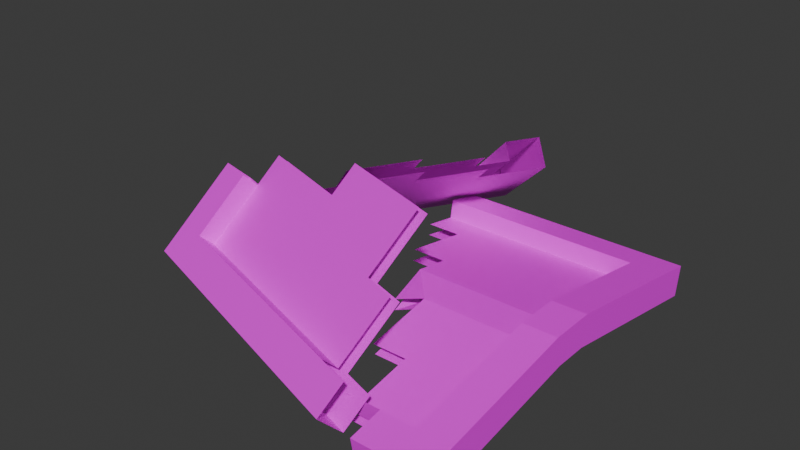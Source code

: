 # Source: Scrap.blend  (saved by Blender 4.1.24; exported with 4.5.12 LTS)
import bpy
from mathutils import Matrix  # noqa: F401  (used for matrix-valued properties, if any)

bpy.ops.wm.read_factory_settings(use_empty=True)
scene = bpy.context.scene
scene.name = 'Scene'

# ---- collections
col_collection = bpy.data.collections.new('Collection'); scene.collection.children.link(col_collection)

# ---- images (referenced by path relative to the original .blend; pixels are not part of the script)
import os
ASSET_DIR = os.environ.get("B2B_ASSET_DIR", "")  # directory of the original .blend (textures are referenced by path, not embedded)
HERE = os.path.dirname(os.path.abspath(__file__))  # packed textures are extracted next to this script under _unpacked/

def load_image(name, relpath, width, height, colorspace="sRGB"):
    """Load a texture the original file referenced (path relative to the .blend, or extracted next to this script)."""
    p = next((c for c in (os.path.join(HERE, relpath), os.path.join(ASSET_DIR, relpath)) if relpath and os.path.exists(c)), "")
    if p:
        img = bpy.data.images.load(p, check_existing=True)
        img.name = name
    else:  # same state as the original file: an image datablock whose file is absent (Cycles renders it pink)
        img = bpy.data.images.new(name, width, height)
        img.source = "FILE"
        img.filepath = "//" + (relpath or name)
    img.colorspace_settings.name = colorspace
    return img
img_scrap = load_image('Scrap', 'Scrap.png', 1024, 1024, 'sRGB')

# ---- materials (node trees are filled in below, after node groups)
mat_material = bpy.data.materials.new('Material')
mat_material.alpha_threshold = 0.0
mat_material.use_transparent_shadow = False
mat_material.roughness = 0.5
mat_material.line_color = (0.0, 0.0, 0.0, 1.0)

# ---- material node trees
mat_material.use_nodes = True; mat_material.node_tree.nodes.clear()
_N = mat_material.node_tree.nodes; _L = mat_material.node_tree.links
n0 = _N.new('ShaderNodeOutputMaterial'); n0.name = 'Material Output'; n0.location = (300, 300)
n1 = _N.new('ShaderNodeBsdfPrincipled'); n1.name = 'Principled BSDF'; n1.location = (10, 300)
n1.inputs[3].default_value = 1.45
n2 = _N.new('ShaderNodeTexImage'); n2.name = '画像テクスチャ'; n2.location = (-280, 280)
n2.image = img_scrap
_L.new(n1.outputs[0], n0.inputs[0])
_L.new(n2.outputs[0], n1.inputs[0])
n0.is_active_output = True

# ---- world
world_world = bpy.data.worlds.new('World'); scene.world = world_world
world_world.use_nodes = True; world_world.node_tree.nodes.clear()
_N = world_world.node_tree.nodes; _L = world_world.node_tree.links
n0 = _N.new('ShaderNodeOutputWorld'); n0.name = 'World Output'; n0.location = (300, 300)
n1 = _N.new('ShaderNodeBackground'); n1.name = 'Background'; n1.location = (10, 300)
n1.inputs[0].default_value = (0.05088, 0.05088, 0.05088, 1.0)
_L.new(n1.outputs[0], n0.inputs[0])
n0.is_active_output = True
world_world.color = (0.05088, 0.05088, 0.05088)
world_world.use_sun_shadow = False
world_world.sun_shadow_jitter_overblur = 0.0

# ---- meshes
me_cube = bpy.data.meshes.new('Cube')
me_cube.from_pydata([(-0.2413, 1.294, -0.08894), (-0.3224, 1.344, 0.03987), (0.1483, 0.9973, 0.4724), (0.03062, 1.084, 0.3643), (-0.08705, 1.171, 0.2561), (-0.2047, 1.257, 0.148), (-0.1236, 1.207, 0.0192), (-0.005918, 1.12, 0.1273), (0.1117, 1.033, 0.2355), (0.2294, 0.9467, 0.3436), (-0.4261, 1.195, 0.03309), (-0.5298, 1.046, 0.02631), (-0.6335, 0.8966, 0.01953), (-0.7372, 0.7474, 0.01274), (-0.8409, 0.5982, 0.005961), (-0.9446, 0.449, -0.0008216), (-1.048, 0.2998, -0.007604), (-1.152, 0.1506, -0.01439), (-1.071, 0.1001, -0.1432), (-0.9672, 0.2493, -0.1364), (-0.8635, 0.3984, -0.1296), (-0.7598, 0.5476, -0.1228), (-0.6561, 0.6968, -0.1161), (-0.5524, 0.846, -0.1093), (-0.4487, 0.9952, -0.1025), (-0.345, 1.144, -0.09572), (-0.3084, 1.108, 0.1412), (-0.4121, 0.959, 0.1344), (-0.5158, 0.8098, 0.1277), (-0.6195, 0.6607, 0.1209), (-0.7232, 0.5115, 0.1141), (-0.8269, 0.3623, 0.1073), (-0.9306, 0.2131, 0.1005), (-1.034, 0.0639, 0.09375), (-0.1908, 1.022, 0.2494), (-0.07309, 0.9348, 0.3575), (0.04458, 0.8481, 0.4656), (0.04994, 0.1766, 0.5328), (-0.05377, 0.02739, 0.526), (-0.1575, -0.1218, 0.5192), (0.1397, 0.5617, 0.4382), (0.03597, 0.4125, 0.4314), (-0.06773, 0.2633, 0.4246), (-0.1714, 0.1141, 0.4178), (-0.2751, -0.0351, 0.4111), (0.1257, 0.7976, 0.3368), (0.02201, 0.6484, 0.3301), (-0.08169, 0.4992, 0.3233), (-0.1854, 0.35, 0.3165), (-0.2891, 0.2008, 0.3097), (-0.3928, 0.05161, 0.3029), (-0.4965, -0.09758, 0.2961), (0.008046, 0.8843, 0.2287), (-0.09566, 0.7351, 0.2219), (-0.1994, 0.5859, 0.2151), (-0.3031, 0.4367, 0.2083), (-0.4068, 0.2875, 0.2016), (-0.5105, 0.1383, 0.1948), (-0.6142, -0.01087, 0.188), (-0.1096, 0.971, 0.1206), (-0.2133, 0.8218, 0.1138), (-0.317, 0.6726, 0.107), (-0.4207, 0.5234, 0.1002), (-0.5244, 0.3742, 0.09343), (-0.6281, 0.225, 0.08665), (-0.7318, 0.07584, 0.07986), (-0.2273, 1.058, 0.01242), (-0.331, 0.9085, 0.005636), (-0.4347, 0.7593, -0.001146), (-0.5384, 0.6101, -0.007928), (-0.6421, 0.4609, -0.01471), (-0.7458, 0.3117, -0.02149), (-0.8495, 0.1625, -0.02828), (-0.9532, 0.01336, -0.03506), (-0.2578, 1.077, 0.06092), (-0.3615, 0.9275, 0.05414), (-0.4652, 0.7783, 0.04736), (-0.569, 0.6291, 0.04058), (-0.6727, 0.48, 0.0338), (-0.7764, 0.3308, 0.02701), (-0.8801, 0.1816, 0.02023), (-0.9838, 0.03239, 0.01345), (-0.1402, 0.99, 0.1691), (-0.2439, 0.8408, 0.1623), (-0.3476, 0.6916, 0.1555), (-0.4513, 0.5424, 0.1487), (-0.555, 0.3933, 0.1419), (-0.6587, 0.2441, 0.1352), (-0.7624, 0.09487, 0.1284), (-0.02251, 0.9033, 0.2772), (-0.1262, 0.7541, 0.2704), (-0.2299, 0.6049, 0.2636), (-0.3336, 0.4557, 0.2569), (-0.4373, 0.3065, 0.2501), (-0.541, 0.1574, 0.2433), (-0.6447, 0.008165, 0.2365), (0.09516, 0.8166, 0.3853), (-0.008543, 0.6674, 0.3786), (-0.1122, 0.5182, 0.3718), (-0.2159, 0.369, 0.365), (-0.3197, 0.2198, 0.3582), (-0.4234, 0.07065, 0.3514), (-0.5271, -0.07854, 0.3446), (0.1091, 0.5807, 0.4867), (0.005421, 0.4315, 0.4799), (-0.09828, 0.2823, 0.4731), (-0.202, 0.1331, 0.4663), (-0.3057, -0.01606, 0.4596), (0.01938, 0.1956, 0.5813), (-0.08432, 0.04642, 0.5745), (-0.188, -0.1028, 0.5677), (1.0, 0.9851, -0.1471), (1.0, 1.011, 0.01118), (1.0, -0.9807, -0.1703), (1.0, -1.01, -0.01258), (0.8182, 1.011, 0.01118), (0.6364, 1.011, 0.01118), (0.4545, 1.011, 0.01118), (0.2727, 1.011, 0.01118), (0.09091, 1.011, 0.01118), (-0.09091, 1.011, 0.01118), (-0.2727, 1.011, 0.01118), (0.8182, -0.9807, -0.1703), (0.6364, -0.9807, -0.1703), (0.6364, -1.01, -0.01258), (0.8182, -1.01, -0.01258), (-0.2727, 0.9851, -0.1471), (-0.09091, 0.9851, -0.1471), (0.09091, 0.9851, -0.1471), (0.2727, 0.9851, -0.1471), (0.4545, 0.9851, -0.1471), (0.6364, 0.9851, -0.1471), (0.8182, 0.9851, -0.1471), (1.0, 0.8057, -0.1176), (1.0, 0.6263, -0.08808), (1.0, 0.4469, -0.05857), (1.0, 0.2675, -0.02906), (1.0, 0.08805, 0.000452), (1.0, -0.08706, -0.003402), (1.0, -0.2658, -0.03677), (1.0, -0.4445, -0.07015), (1.0, -0.6232, -0.1035), (1.0, -0.802, -0.1369), (1.0, -0.8314, 0.02079), (1.0, -0.6527, 0.05416), (1.0, -0.474, 0.08753), (1.0, -0.2952, 0.1209), (1.0, -0.1165, 0.1543), (1.0, 0.1141, 0.1587), (1.0, 0.2935, 0.1292), (1.0, 0.4729, 0.09971), (1.0, 0.6523, 0.0702), (1.0, 0.8317, 0.04069), (-0.2727, 0.8317, 0.04069), (-0.09091, 0.8317, 0.04069), (0.09091, 0.8317, 0.04069), (0.2727, 0.8317, 0.04069), (0.4545, 0.8317, 0.04069), (0.4545, -0.8314, 0.02079), (0.6364, 0.8317, 0.04069), (0.6364, -0.8314, 0.02079), (0.8182, 0.8317, 0.04069), (0.8182, 0.6523, 0.0702), (0.8182, 0.4729, 0.09971), (0.8182, 0.2935, 0.1292), (0.8182, 0.1141, 0.1587), (0.8182, -0.1165, 0.1543), (0.8182, -0.2952, 0.1209), (0.8182, -0.474, 0.08753), (0.8182, -0.6527, 0.05416), (0.8182, -0.8314, 0.02079), (0.8182, 0.8057, -0.1176), (0.8182, 0.6263, -0.08808), (0.8182, 0.4469, -0.05857), (0.8182, 0.2675, -0.02906), (0.8182, 0.08805, 0.000452), (0.8182, -0.08706, -0.003402), (0.8182, -0.2658, -0.03677), (0.8182, -0.4445, -0.07015), (0.8182, -0.6232, -0.1035), (0.8182, -0.802, -0.1369), (0.6364, 0.8057, -0.1176), (0.6364, 0.6263, -0.08808), (0.6364, 0.4469, -0.05857), (0.6364, 0.2675, -0.02906), (0.6364, 0.08805, 0.000452), (0.6364, -0.08706, -0.003402), (0.6364, -0.2658, -0.03677), (0.6364, -0.4445, -0.07015), (0.6364, -0.6232, -0.1035), (0.6364, -0.802, -0.1369), (0.4545, 0.8057, -0.1176), (0.4545, 0.6263, -0.08808), (0.4545, 0.4469, -0.05857), (0.4545, 0.2675, -0.02906), (0.4545, 0.08805, 0.000452), (0.4545, -0.08706, -0.003402), (0.4545, -0.2658, -0.03677), (0.4545, -0.4445, -0.07015), (0.4545, -0.6232, -0.1035), (0.4545, -0.802, -0.1369), (0.2727, 0.8057, -0.1176), (0.2727, 0.6263, -0.08808), (0.2727, 0.4469, -0.05857), (0.2727, 0.2675, -0.02906), (0.2727, 0.08805, 0.000452), (0.2727, -0.08706, -0.003402), (0.2727, -0.2658, -0.03677), (0.2727, -0.4445, -0.07015), (0.09091, 0.8057, -0.1176), (0.09091, 0.6263, -0.08808), (0.09091, 0.4469, -0.05857), (0.09091, 0.2675, -0.02906), (0.09091, 0.08805, 0.000452), (0.09091, -0.09091, -0.0802), (-0.09091, 0.8057, -0.1176), (-0.09091, 0.6263, -0.08808), (-0.09091, 0.4469, -0.05857), (-0.09091, 0.2675, -0.02906), (-0.2727, 0.8057, -0.1176), (-0.2727, 0.6263, -0.08808), (-0.2727, 0.8155, -0.05799), (-0.2727, 0.6361, -0.02848), (-0.09091, 0.8155, -0.05799), (-0.09091, 0.6361, -0.02848), (-0.09091, 0.4567, 0.001033), (-0.09091, 0.2773, 0.03054), (0.09091, 0.8155, -0.05799), (0.09091, 0.6361, -0.02848), (0.09091, 0.4567, 0.001033), (0.09091, 0.2773, 0.03054), (0.09091, 0.09786, 0.06005), (0.09091, -0.09091, -0.0198), (0.2727, 0.8155, -0.05799), (0.2727, 0.6361, -0.02848), (0.2727, 0.4567, 0.001033), (0.2727, 0.2773, 0.03054), (0.2727, 0.09786, 0.06005), (0.2727, -0.09814, 0.05597), (0.2727, -0.2769, 0.0226), (0.2727, -0.4556, -0.01077), (0.4545, 0.8155, -0.05799), (0.4545, 0.6361, -0.02848), (0.4545, 0.4567, 0.001033), (0.4545, 0.2773, 0.03054), (0.4545, 0.09786, 0.06005), (0.4545, -0.09814, 0.05597), (0.4545, -0.2769, 0.0226), (0.4545, -0.4556, -0.01077), (0.4545, -0.6343, -0.04414), (0.4545, -0.8131, -0.07751), (0.6364, 0.8155, -0.05799), (0.6364, 0.6361, -0.02848), (0.6364, 0.4567, 0.001033), (0.6364, 0.2773, 0.03054), (0.6364, 0.09786, 0.06005), (0.6364, -0.09814, 0.05597), (0.6364, -0.2769, 0.0226), (0.6364, -0.4556, -0.01077), (0.6364, -0.6343, -0.04414), (0.6364, -0.8131, -0.07751), (0.8182, 0.8155, -0.05799), (0.8182, 0.6361, -0.02848), (0.8182, 0.4567, 0.001033), (0.8182, 0.2773, 0.03054), (0.8182, 0.09786, 0.06005), (0.8182, -0.09814, 0.05597), (0.8182, -0.2769, 0.0226), (0.8182, -0.4556, -0.01077), (0.8182, -0.6343, -0.04414), (0.8182, -0.8131, -0.07751), (-1.014, -0.4191, -0.08677), (-1.052, -0.5287, 0.02416), (0.5365, -0.9416, -0.07707), (0.3642, -0.8835, -0.07815), (0.1919, -0.8255, -0.07923), (0.0196, -0.7674, -0.0803), (-0.1527, -0.7094, -0.08138), (-0.325, -0.6513, -0.08246), (-0.4973, -0.5933, -0.08354), (-0.6696, -0.5352, -0.08462), (-0.8419, -0.4772, -0.0857), (-0.8795, -0.5867, 0.02523), (-0.7072, -0.6448, 0.02631), (-0.5349, -0.7029, 0.02739), (-0.3626, -0.7609, 0.02847), (-0.1903, -0.819, 0.02955), (-0.01802, -0.877, 0.03063), (0.1543, -0.9351, 0.03171), (0.3266, -0.9931, 0.03278), (0.4989, -1.051, 0.03386), (-0.9336, -0.1705, 0.4181), (-0.973, -0.2899, 0.2868), (-1.012, -0.4093, 0.1555), (-0.9748, -0.2997, 0.04455), (-0.9354, -0.1803, 0.1759), (-0.896, -0.06088, 0.3072), (-0.7613, -0.2285, 0.4192), (-0.8007, -0.3479, 0.2879), (-0.8401, -0.4673, 0.1566), (-0.6678, -0.5254, 0.1576), (-0.4955, -0.5834, 0.1587), (-0.3232, -0.6415, 0.1598), (-0.1509, -0.6995, 0.1609), (0.02139, -0.7576, 0.162), (0.1937, -0.8157, 0.163), (0.366, -0.8737, 0.1641), (0.5383, -0.9318, 0.1652), (0.5759, -0.8222, 0.05425), (0.4824, -0.5253, 0.3158), (0.443, -0.6447, 0.1845), (0.4036, -0.7641, 0.05318), (0.389, -0.2284, 0.5774), (0.3495, -0.3478, 0.4461), (0.3101, -0.4673, 0.3147), (0.2707, -0.5867, 0.1834), (0.2313, -0.7061, 0.0521), (0.2167, -0.1704, 0.5763), (0.1772, -0.2898, 0.445), (0.1378, -0.4092, 0.3137), (0.09842, -0.5286, 0.1823), (0.05901, -0.648, 0.05102), (0.04436, -0.1123, 0.5752), (0.004944, -0.2317, 0.4439), (-0.03447, -0.3511, 0.3126), (-0.07388, -0.4706, 0.1813), (-0.1133, -0.59, 0.04994), (-0.1279, -0.05427, 0.5742), (-0.1674, -0.1737, 0.4428), (-0.2068, -0.2931, 0.3115), (-0.2462, -0.4125, 0.1802), (-0.2856, -0.5319, 0.04886), (-0.3397, -0.1156, 0.4418), (-0.3791, -0.235, 0.3104), (-0.4185, -0.3545, 0.1791), (-0.4579, -0.4739, 0.04778), (-0.5119, -0.05758, 0.4407), (-0.5514, -0.177, 0.3094), (-0.5908, -0.2964, 0.178), (-0.6302, -0.4158, 0.04671), (-0.6842, 0.0004749, 0.4396), (-0.7237, -0.1189, 0.3083), (-0.7631, -0.2383, 0.177), (-0.8025, -0.3578, 0.04563), (-0.6984, -0.04079, 0.4814), (-0.7378, -0.1602, 0.35), (-0.7772, -0.2796, 0.2187), (-0.8166, -0.399, 0.0874), (-0.5261, -0.09884, 0.4824), (-0.5655, -0.2183, 0.3511), (-0.6049, -0.3377, 0.2198), (-0.6443, -0.4571, 0.08848), (-0.3538, -0.1569, 0.4835), (-0.3932, -0.2763, 0.3522), (-0.4326, -0.3957, 0.2209), (-0.4721, -0.5151, 0.08956), (-0.1421, -0.09554, 0.6159), (-0.1815, -0.2149, 0.4846), (-0.2209, -0.3344, 0.3533), (-0.2603, -0.4538, 0.222), (-0.2998, -0.5732, 0.09064), (0.03019, -0.1536, 0.617), (-0.009221, -0.273, 0.4857), (-0.04863, -0.3924, 0.3544), (-0.08804, -0.5118, 0.223), (-0.1275, -0.6312, 0.09171), (0.2025, -0.2116, 0.6181), (0.1631, -0.3311, 0.4868), (0.1237, -0.4505, 0.3554), (0.08425, -0.5699, 0.2241), (0.04484, -0.6893, 0.09279), (0.3748, -0.2697, 0.6192), (0.3354, -0.3891, 0.4878), (0.296, -0.5085, 0.3565), (0.2566, -0.6279, 0.2252), (0.2171, -0.7473, 0.09387), (0.4683, -0.5666, 0.3576), (0.4288, -0.686, 0.2263), (0.3894, -0.8054, 0.09495)], [], [(10, 25, 0, 1), (1, 0, 6, 5), (5, 6, 7, 4), (4, 7, 8, 3), (3, 8, 9, 2), (7, 6, 66, 59), (59, 66, 67, 60), (60, 67, 68, 61), (61, 68, 69, 62), (62, 69, 70, 63), (63, 70, 71, 64), (64, 71, 72, 65), (8, 7, 59, 52), (52, 59, 60, 53), (53, 60, 61, 54), (54, 61, 62, 55), (55, 62, 63, 56), (56, 63, 64, 57), (57, 64, 65, 58), (9, 8, 52, 45), (45, 52, 53, 46), (46, 53, 54, 47), (47, 54, 55, 48), (48, 55, 56, 49), (49, 56, 57, 50), (50, 57, 58, 51), (40, 46, 47, 41), (41, 47, 48, 42), (42, 48, 49, 43), (43, 49, 50, 44), (37, 42, 43, 38), (38, 43, 44, 39), (34, 35, 89, 82), (33, 32, 80, 81), (32, 31, 79, 80), (3, 2, 36, 35), (31, 30, 78, 79), (26, 34, 82, 74), (30, 29, 77, 78), (29, 28, 76, 77), (4, 3, 35, 34), (28, 27, 75, 76), (27, 26, 74, 75), (5, 4, 34, 26), (35, 36, 96, 89), (1, 5, 26, 10), (10, 26, 27, 11), (11, 27, 28, 12), (12, 28, 29, 13), (13, 29, 30, 14), (14, 30, 31, 15), (15, 31, 32, 16), (16, 32, 33, 17), (17, 18, 19, 16), (16, 19, 20, 15), (15, 20, 21, 14), (14, 21, 22, 13), (13, 22, 23, 12), (12, 23, 24, 11), (11, 24, 25, 10), (6, 0, 25, 66), (66, 25, 24, 67), (67, 24, 23, 68), (68, 23, 22, 69), (69, 22, 21, 70), (70, 21, 20, 71), (71, 20, 19, 72), (72, 19, 18, 73), (105, 108, 109, 106), (106, 109, 110, 107), (97, 103, 104, 98), (98, 104, 105, 99), (99, 105, 106, 100), (100, 106, 107, 101), (89, 96, 97, 90), (90, 97, 98, 91), (91, 98, 99, 92), (92, 99, 100, 93), (93, 100, 101, 94), (94, 101, 102, 95), (82, 89, 90, 83), (83, 90, 91, 84), (84, 91, 92, 85), (85, 92, 93, 86), (86, 93, 94, 87), (87, 94, 95, 88), (74, 82, 83, 75), (75, 83, 84, 76), (76, 84, 85, 77), (77, 85, 86, 78), (78, 86, 87, 79), (79, 87, 88, 80), (170, 143, 114, 125), (143, 142, 113, 114), (115, 132, 111, 112), (121, 126, 127, 120), (120, 127, 128, 119), (119, 128, 129, 118), (118, 129, 130, 117), (117, 130, 131, 116), (116, 131, 132, 115), (160, 170, 125, 124), (114, 113, 122, 125), (125, 122, 123, 124), (142, 180, 122, 113), (180, 190, 123, 122), (127, 126, 219, 215), (215, 219, 220, 216), (128, 127, 215, 209), (209, 215, 216, 210), (210, 216, 217, 211), (211, 217, 218, 212), (129, 128, 209, 201), (201, 209, 210, 202), (202, 210, 211, 203), (203, 211, 212, 204), (204, 212, 213, 205), (205, 213, 214, 206), (130, 129, 201, 191), (191, 201, 202, 192), (192, 202, 203, 193), (193, 203, 204, 194), (194, 204, 205, 195), (195, 205, 206, 196), (196, 206, 207, 197), (197, 207, 208, 198), (131, 130, 191, 181), (181, 191, 192, 182), (182, 192, 193, 183), (183, 193, 194, 184), (184, 194, 195, 185), (185, 195, 196, 186), (186, 196, 197, 187), (187, 197, 198, 188), (188, 198, 199, 189), (189, 199, 200, 190), (132, 131, 181, 171), (171, 181, 182, 172), (172, 182, 183, 173), (173, 183, 184, 174), (174, 184, 185, 175), (175, 185, 186, 176), (176, 186, 187, 177), (177, 187, 188, 178), (178, 188, 189, 179), (179, 189, 190, 180), (111, 132, 171, 133), (133, 171, 172, 134), (134, 172, 173, 135), (135, 173, 174, 136), (136, 174, 175, 137), (137, 175, 176, 138), (138, 176, 177, 139), (139, 177, 178, 140), (140, 178, 179, 141), (141, 179, 180, 142), (116, 115, 161, 159), (117, 116, 159, 157), (118, 117, 157, 156), (119, 118, 156, 155), (120, 119, 155, 154), (121, 120, 154, 153), (155, 156, 233, 227), (159, 161, 261, 251), (169, 170, 270, 269), (154, 155, 227, 223), (168, 169, 269, 268), (167, 168, 268, 267), (166, 167, 267, 266), (157, 159, 251, 241), (153, 154, 223, 221), (165, 166, 266, 265), (170, 160, 260, 270), (164, 165, 265, 264), (163, 164, 264, 263), (156, 157, 241, 233), (162, 163, 263, 262), (160, 158, 250, 260), (161, 162, 262, 261), (112, 111, 133, 152), (152, 133, 134, 151), (151, 134, 135, 150), (150, 135, 136, 149), (149, 136, 137, 148), (148, 137, 138, 147), (147, 138, 139, 146), (146, 139, 140, 145), (145, 140, 141, 144), (144, 141, 142, 143), (115, 112, 152, 161), (161, 152, 151, 162), (162, 151, 150, 163), (163, 150, 149, 164), (164, 149, 148, 165), (165, 148, 147, 166), (166, 147, 146, 167), (167, 146, 145, 168), (168, 145, 144, 169), (169, 144, 143, 170), (251, 261, 262, 252), (252, 262, 263, 253), (253, 263, 264, 254), (254, 264, 265, 255), (255, 265, 266, 256), (256, 266, 267, 257), (257, 267, 268, 258), (258, 268, 269, 259), (259, 269, 270, 260), (241, 251, 252, 242), (242, 252, 253, 243), (243, 253, 254, 244), (244, 254, 255, 245), (245, 255, 256, 246), (246, 256, 257, 247), (247, 257, 258, 248), (248, 258, 259, 249), (249, 259, 260, 250), (233, 241, 242, 234), (234, 242, 243, 235), (235, 243, 244, 236), (236, 244, 245, 237), (237, 245, 246, 238), (238, 246, 247, 239), (239, 247, 248, 240), (227, 233, 234, 228), (228, 234, 235, 229), (229, 235, 236, 230), (230, 236, 237, 231), (231, 237, 238, 232), (223, 227, 228, 224), (224, 228, 229, 225), (225, 229, 230, 226), (221, 223, 224, 222), (343, 294, 271, 281), (282, 281, 271, 272), (293, 299, 282, 272), (299, 300, 283, 282), (300, 301, 284, 283), (301, 302, 285, 284), (302, 303, 286, 285), (303, 304, 287, 286), (304, 305, 288, 287), (305, 306, 289, 288), (306, 307, 290, 289), (290, 273, 274, 289), (289, 274, 275, 288), (288, 275, 276, 287), (287, 276, 277, 286), (286, 277, 278, 285), (285, 278, 279, 284), (284, 279, 280, 283), (283, 280, 281, 282), (308, 311, 274, 273), (311, 316, 275, 274), (316, 321, 276, 275), (321, 326, 277, 276), (326, 331, 278, 277), (331, 335, 279, 278), (335, 339, 280, 279), (339, 343, 281, 280), (336, 340, 341, 337), (337, 341, 342, 338), (338, 342, 343, 339), (332, 336, 337, 333), (333, 337, 338, 334), (334, 338, 339, 335), (328, 332, 333, 329), (329, 333, 334, 330), (330, 334, 335, 331), (322, 327, 328, 323), (323, 328, 329, 324), (324, 329, 330, 325), (325, 330, 331, 326), (317, 322, 323, 318), (318, 323, 324, 319), (319, 324, 325, 320), (320, 325, 326, 321), (312, 317, 318, 313), (313, 318, 319, 314), (314, 319, 320, 315), (315, 320, 321, 316), (309, 314, 315, 310), (310, 315, 316, 311), (298, 297, 345, 346), (306, 305, 375, 378), (302, 301, 355, 360), (305, 304, 370, 375), (301, 300, 351, 355), (304, 303, 365, 370), (300, 299, 347, 351), (303, 302, 360, 365), (299, 298, 346, 347), (291, 297, 298, 292), (292, 298, 299, 293), (272, 271, 294, 293), (293, 294, 295, 292), (292, 295, 296, 291), (341, 296, 295, 342), (342, 295, 294, 343), (373, 376, 377, 374), (374, 377, 378, 375), (366, 371, 372, 367), (367, 372, 373, 368), (368, 373, 374, 369), (369, 374, 375, 370), (361, 366, 367, 362), (362, 367, 368, 363), (363, 368, 369, 364), (364, 369, 370, 365), (356, 361, 362, 357), (357, 362, 363, 358), (358, 363, 364, 359), (359, 364, 365, 360), (352, 357, 358, 353), (353, 358, 359, 354), (354, 359, 360, 355), (348, 352, 353, 349), (349, 353, 354, 350), (350, 354, 355, 351), (344, 348, 349, 345), (345, 349, 350, 346), (346, 350, 351, 347)])
_uv = me_cube.uv_layers.new(name='UVMap')
_uv.uv.foreach_set('vector', [0.1355, 0.6205, 0.2394, 0.6205, 0.2394, 0.6299, 0.1355, 0.6299, 0.1355, 0.6299, 0.2394, 0.6299, 0.2394, 0.6394, 0.1355, 0.6394, 0.1355, 0.6394, 0.2394, 0.6394, 0.2394, 0.6488, 0.1355, 0.6488, 0.1355, 0.6488, 0.2394, 0.6488, 0.2394, 0.6582, 0.1355, 0.6582, 0.1355, 0.6582, 0.2394, 0.6582, 0.2394, 0.6677, 0.1355, 0.6677, 0.3244, 0.7338, 0.3338, 0.7338, 0.3338, 0.7432, 0.3244, 0.7432, 0.3244, 0.7432, 0.3338, 0.7432, 0.3338, 0.7527, 0.3244, 0.7527, 0.3244, 0.7527, 0.3338, 0.7527, 0.3338, 0.7621, 0.3244, 0.7621, 0.3244, 0.7621, 0.3338, 0.7621, 0.3338, 0.7715, 0.3244, 0.7715, 0.3244, 0.7715, 0.3338, 0.7715, 0.3338, 0.781, 0.3244, 0.781, 0.3244, 0.781, 0.3338, 0.781, 0.3338, 0.7904, 0.3244, 0.7904, 0.3244, 0.7904, 0.3338, 0.7904, 0.3338, 0.7999, 0.3244, 0.7999, 0.3149, 0.7338, 0.3244, 0.7338, 0.3244, 0.7432, 0.3149, 0.7432, 0.3149, 0.7432, 0.3244, 0.7432, 0.3244, 0.7527, 0.3149, 0.7527, 0.3149, 0.7527, 0.3244, 0.7527, 0.3244, 0.7621, 0.3149, 0.7621, 0.3149, 0.7621, 0.3244, 0.7621, 0.3244, 0.7715, 0.3149, 0.7715, 0.3149, 0.7715, 0.3244, 0.7715, 0.3244, 0.781, 0.3149, 0.781, 0.3149, 0.781, 0.3244, 0.781, 0.3244, 0.7904, 0.3149, 0.7904, 0.3149, 0.7904, 0.3244, 0.7904, 0.3244, 0.7999, 0.3149, 0.7999, 0.3055, 0.7338, 0.3149, 0.7338, 0.3149, 0.7432, 0.3055, 0.7432, 0.3055, 0.7432, 0.3149, 0.7432, 0.3149, 0.7527, 0.3055, 0.7527, 0.3055, 0.7527, 0.3149, 0.7527, 0.3149, 0.7621, 0.3055, 0.7621, 0.3055, 0.7621, 0.3149, 0.7621, 0.3149, 0.7715, 0.3055, 0.7715, 0.3055, 0.7715, 0.3149, 0.7715, 0.3149, 0.781, 0.3055, 0.781, 0.3055, 0.781, 0.3149, 0.781, 0.3149, 0.7904, 0.3055, 0.7904, 0.3055, 0.7904, 0.3149, 0.7904, 0.3149, 0.7999, 0.3055, 0.7999, 0.2961, 0.7527, 0.3055, 0.7527, 0.3055, 0.7621, 0.2961, 0.7621, 0.2961, 0.7621, 0.3055, 0.7621, 0.3055, 0.7715, 0.2961, 0.7715, 0.2961, 0.7715, 0.3055, 0.7715, 0.3055, 0.781, 0.2961, 0.781, 0.2961, 0.781, 0.3055, 0.781, 0.3055, 0.7904, 0.2961, 0.7904, 0.2866, 0.7715, 0.2961, 0.7715, 0.2961, 0.781, 0.2866, 0.781, 0.2866, 0.781, 0.2961, 0.781, 0.2961, 0.7904, 0.2866, 0.7904, 0.05057, 0.7432, 0.06001, 0.7432, 0.06001, 0.7432, 0.05057, 0.7432, 0.04113, 0.8093, 0.04113, 0.7999, 0.04113, 0.7999, 0.04113, 0.8093, 0.04113, 0.7999, 0.04113, 0.7904, 0.04113, 0.7904, 0.04113, 0.7999, 0.06001, 0.7338, 0.06945, 0.7338, 0.06945, 0.7432, 0.06001, 0.7432, 0.04113, 0.7904, 0.04113, 0.781, 0.04113, 0.781, 0.04113, 0.7904, 0.04113, 0.7432, 0.05057, 0.7432, 0.05057, 0.7432, 0.04113, 0.7432, 0.04113, 0.781, 0.04113, 0.7715, 0.04113, 0.7715, 0.04113, 0.781, 0.04113, 0.7715, 0.04113, 0.7621, 0.04113, 0.7621, 0.04113, 0.7715, 0.05057, 0.7338, 0.06001, 0.7338, 0.06001, 0.7432, 0.05057, 0.7432, 0.04113, 0.7621, 0.04113, 0.7527, 0.04113, 0.7527, 0.04113, 0.7621, 0.04113, 0.7527, 0.04113, 0.7432, 0.04113, 0.7432, 0.04113, 0.7527, 0.04113, 0.7338, 0.05057, 0.7338, 0.05057, 0.7432, 0.04113, 0.7432, 0.06001, 0.7432, 0.06945, 0.7432, 0.06945, 0.7432, 0.06001, 0.7432, 0.03169, 0.7338, 0.04113, 0.7338, 0.04113, 0.7432, 0.03169, 0.7432, 0.03169, 0.7432, 0.04113, 0.7432, 0.04113, 0.7527, 0.03169, 0.7527, 0.03169, 0.7527, 0.04113, 0.7527, 0.04113, 0.7621, 0.03169, 0.7621, 0.03169, 0.7621, 0.04113, 0.7621, 0.04113, 0.7715, 0.03169, 0.7715, 0.03169, 0.7715, 0.04113, 0.7715, 0.04113, 0.781, 0.03169, 0.781, 0.03169, 0.781, 0.04113, 0.781, 0.04113, 0.7904, 0.03169, 0.7904, 0.03169, 0.7904, 0.04113, 0.7904, 0.04113, 0.7999, 0.03169, 0.7999, 0.03169, 0.7999, 0.04113, 0.7999, 0.04113, 0.8093, 0.03169, 0.8093, 0.1355, 0.5544, 0.2394, 0.5544, 0.2394, 0.5638, 0.1355, 0.5638, 0.1355, 0.5638, 0.2394, 0.5638, 0.2394, 0.5733, 0.1355, 0.5733, 0.1355, 0.5733, 0.2394, 0.5733, 0.2394, 0.5827, 0.1355, 0.5827, 0.1355, 0.5827, 0.2394, 0.5827, 0.2394, 0.5921, 0.1355, 0.5921, 0.1355, 0.5921, 0.2394, 0.5921, 0.2394, 0.6016, 0.1355, 0.6016, 0.1355, 0.6016, 0.2394, 0.6016, 0.2394, 0.611, 0.1355, 0.611, 0.1355, 0.611, 0.2394, 0.611, 0.2394, 0.6205, 0.1355, 0.6205, 0.3338, 0.7338, 0.3433, 0.7338, 0.3433, 0.7432, 0.3338, 0.7432, 0.3338, 0.7432, 0.3433, 0.7432, 0.3433, 0.7527, 0.3338, 0.7527, 0.3338, 0.7527, 0.3433, 0.7527, 0.3433, 0.7621, 0.3338, 0.7621, 0.3338, 0.7621, 0.3433, 0.7621, 0.3433, 0.7715, 0.3338, 0.7715, 0.3338, 0.7715, 0.3433, 0.7715, 0.3433, 0.781, 0.3338, 0.781, 0.3338, 0.781, 0.3433, 0.781, 0.3433, 0.7904, 0.3338, 0.7904, 0.3338, 0.7904, 0.3433, 0.7904, 0.3433, 0.7999, 0.3338, 0.7999, 0.3338, 0.7999, 0.3433, 0.7999, 0.3433, 0.8093, 0.3338, 0.8093, 0.8681, 0.8594, 0.8776, 0.8594, 0.8776, 0.8689, 0.8681, 0.8689, 0.8681, 0.8689, 0.8776, 0.8689, 0.8776, 0.8783, 0.8681, 0.8783, 0.8587, 0.8405, 0.8681, 0.8405, 0.8681, 0.85, 0.8587, 0.85, 0.8587, 0.85, 0.8681, 0.85, 0.8681, 0.8594, 0.8587, 0.8594, 0.8587, 0.8594, 0.8681, 0.8594, 0.8681, 0.8689, 0.8587, 0.8689, 0.8587, 0.8689, 0.8681, 0.8689, 0.8681, 0.8783, 0.8587, 0.8783, 0.8492, 0.8311, 0.8587, 0.8311, 0.8587, 0.8405, 0.8492, 0.8405, 0.8492, 0.8405, 0.8587, 0.8405, 0.8587, 0.85, 0.8492, 0.85, 0.8492, 0.85, 0.8587, 0.85, 0.8587, 0.8594, 0.8492, 0.8594, 0.8492, 0.8594, 0.8587, 0.8594, 0.8587, 0.8689, 0.8492, 0.8689, 0.8492, 0.8689, 0.8587, 0.8689, 0.8587, 0.8783, 0.8492, 0.8783, 0.8492, 0.8783, 0.8587, 0.8783, 0.8587, 0.8878, 0.8492, 0.8878, 0.8398, 0.8311, 0.8492, 0.8311, 0.8492, 0.8405, 0.8398, 0.8405, 0.8398, 0.8405, 0.8492, 0.8405, 0.8492, 0.85, 0.8398, 0.85, 0.8398, 0.85, 0.8492, 0.85, 0.8492, 0.8594, 0.8398, 0.8594, 0.8398, 0.8594, 0.8492, 0.8594, 0.8492, 0.8689, 0.8398, 0.8689, 0.8398, 0.8689, 0.8492, 0.8689, 0.8492, 0.8783, 0.8398, 0.8783, 0.8398, 0.8783, 0.8492, 0.8783, 0.8492, 0.8878, 0.8398, 0.8878, 0.8304, 0.8311, 0.8398, 0.8311, 0.8398, 0.8405, 0.8304, 0.8405, 0.8304, 0.8405, 0.8398, 0.8405, 0.8398, 0.85, 0.8304, 0.85, 0.8304, 0.85, 0.8398, 0.85, 0.8398, 0.8594, 0.8304, 0.8594, 0.8304, 0.8594, 0.8398, 0.8594, 0.8398, 0.8689, 0.8304, 0.8689, 0.8304, 0.8689, 0.8398, 0.8689, 0.8398, 0.8783, 0.8304, 0.8783, 0.8304, 0.8783, 0.8398, 0.8783, 0.8398, 0.8878, 0.8304, 0.8878, 0.1261, 0.8282, 0.1355, 0.8282, 0.1355, 0.8376, 0.1261, 0.8376, 0.1355, 0.8282, 0.2394, 0.8282, 0.2394, 0.8376, 0.1355, 0.8376, 0.1355, 0.7243, 0.2394, 0.7243, 0.2394, 0.7338, 0.1355, 0.7338, 0.1355, 0.6677, 0.2394, 0.6677, 0.2394, 0.6771, 0.1355, 0.6771, 0.1355, 0.6771, 0.2394, 0.6771, 0.2394, 0.6866, 0.1355, 0.6866, 0.1355, 0.6866, 0.2394, 0.6866, 0.2394, 0.696, 0.1355, 0.696, 0.1355, 0.696, 0.2394, 0.696, 0.2394, 0.7054, 0.1355, 0.7054, 0.1355, 0.7054, 0.2394, 0.7054, 0.2394, 0.7149, 0.1355, 0.7149, 0.1355, 0.7149, 0.2394, 0.7149, 0.2394, 0.7243, 0.1355, 0.7243, 0.1167, 0.8282, 0.1261, 0.8282, 0.1261, 0.8376, 0.1167, 0.8376, 0.1355, 0.8376, 0.2394, 0.8376, 0.2394, 0.8471, 0.1355, 0.8471, 0.1355, 0.8471, 0.2394, 0.8471, 0.2394, 0.8565, 0.1355, 0.8565, 0.2394, 0.8282, 0.2489, 0.8282, 0.2489, 0.8376, 0.2394, 0.8376, 0.2489, 0.8282, 0.2583, 0.8282, 0.2583, 0.8376, 0.2489, 0.8376, 0.2961, 0.7338, 0.3055, 0.7338, 0.3055, 0.7432, 0.2961, 0.7432, 0.2961, 0.7432, 0.3055, 0.7432, 0.3055, 0.7527, 0.2961, 0.7527, 0.2866, 0.7338, 0.2961, 0.7338, 0.2961, 0.7432, 0.2866, 0.7432, 0.2866, 0.7432, 0.2961, 0.7432, 0.2961, 0.7527, 0.2866, 0.7527, 0.2866, 0.7527, 0.2961, 0.7527, 0.2961, 0.7621, 0.2866, 0.7621, 0.2866, 0.7621, 0.2961, 0.7621, 0.2961, 0.7715, 0.2866, 0.7715, 0.2772, 0.7338, 0.2866, 0.7338, 0.2866, 0.7432, 0.2772, 0.7432, 0.2772, 0.7432, 0.2866, 0.7432, 0.2866, 0.7527, 0.2772, 0.7527, 0.2772, 0.7527, 0.2866, 0.7527, 0.2866, 0.7621, 0.2772, 0.7621, 0.2772, 0.7621, 0.2866, 0.7621, 0.2866, 0.7715, 0.2772, 0.7715, 0.2772, 0.7715, 0.2866, 0.7715, 0.2866, 0.781, 0.2772, 0.781, 0.2772, 0.781, 0.2866, 0.781, 0.2866, 0.7904, 0.2772, 0.7904, 0.2677, 0.7338, 0.2772, 0.7338, 0.2772, 0.7432, 0.2677, 0.7432, 0.2677, 0.7432, 0.2772, 0.7432, 0.2772, 0.7527, 0.2677, 0.7527, 0.2677, 0.7527, 0.2772, 0.7527, 0.2772, 0.7621, 0.2677, 0.7621, 0.2677, 0.7621, 0.2772, 0.7621, 0.2772, 0.7715, 0.2677, 0.7715, 0.2677, 0.7715, 0.2772, 0.7715, 0.2772, 0.781, 0.2677, 0.781, 0.2677, 0.781, 0.2772, 0.781, 0.2772, 0.7904, 0.2677, 0.7904, 0.2677, 0.7904, 0.2772, 0.7904, 0.2772, 0.7999, 0.2677, 0.7999, 0.2677, 0.7999, 0.2772, 0.7999, 0.2772, 0.8093, 0.2677, 0.8093, 0.2583, 0.7338, 0.2677, 0.7338, 0.2677, 0.7432, 0.2583, 0.7432, 0.2583, 0.7432, 0.2677, 0.7432, 0.2677, 0.7527, 0.2583, 0.7527, 0.2583, 0.7527, 0.2677, 0.7527, 0.2677, 0.7621, 0.2583, 0.7621, 0.2583, 0.7621, 0.2677, 0.7621, 0.2677, 0.7715, 0.2583, 0.7715, 0.2583, 0.7715, 0.2677, 0.7715, 0.2677, 0.781, 0.2583, 0.781, 0.2583, 0.781, 0.2677, 0.781, 0.2677, 0.7904, 0.2583, 0.7904, 0.2583, 0.7904, 0.2677, 0.7904, 0.2677, 0.7999, 0.2583, 0.7999, 0.2583, 0.7999, 0.2677, 0.7999, 0.2677, 0.8093, 0.2583, 0.8093, 0.2583, 0.8093, 0.2677, 0.8093, 0.2677, 0.8188, 0.2583, 0.8188, 0.2583, 0.8188, 0.2677, 0.8188, 0.2677, 0.8282, 0.2583, 0.8282, 0.2489, 0.7338, 0.2583, 0.7338, 0.2583, 0.7432, 0.2489, 0.7432, 0.2489, 0.7432, 0.2583, 0.7432, 0.2583, 0.7527, 0.2489, 0.7527, 0.2489, 0.7527, 0.2583, 0.7527, 0.2583, 0.7621, 0.2489, 0.7621, 0.2489, 0.7621, 0.2583, 0.7621, 0.2583, 0.7715, 0.2489, 0.7715, 0.2489, 0.7715, 0.2583, 0.7715, 0.2583, 0.781, 0.2489, 0.781, 0.2489, 0.781, 0.2583, 0.781, 0.2583, 0.7904, 0.2489, 0.7904, 0.2489, 0.7904, 0.2583, 0.7904, 0.2583, 0.7999, 0.2489, 0.7999, 0.2489, 0.7999, 0.2583, 0.7999, 0.2583, 0.8093, 0.2489, 0.8093, 0.2489, 0.8093, 0.2583, 0.8093, 0.2583, 0.8188, 0.2489, 0.8188, 0.2489, 0.8188, 0.2583, 0.8188, 0.2583, 0.8282, 0.2489, 0.8282, 0.2394, 0.7338, 0.2489, 0.7338, 0.2489, 0.7432, 0.2394, 0.7432, 0.2394, 0.7432, 0.2489, 0.7432, 0.2489, 0.7527, 0.2394, 0.7527, 0.2394, 0.7527, 0.2489, 0.7527, 0.2489, 0.7621, 0.2394, 0.7621, 0.2394, 0.7621, 0.2489, 0.7621, 0.2489, 0.7715, 0.2394, 0.7715, 0.2394, 0.7715, 0.2489, 0.7715, 0.2489, 0.781, 0.2394, 0.781, 0.2394, 0.781, 0.2489, 0.781, 0.2489, 0.7904, 0.2394, 0.7904, 0.2394, 0.7904, 0.2489, 0.7904, 0.2489, 0.7999, 0.2394, 0.7999, 0.2394, 0.7999, 0.2489, 0.7999, 0.2489, 0.8093, 0.2394, 0.8093, 0.2394, 0.8093, 0.2489, 0.8093, 0.2489, 0.8188, 0.2394, 0.8188, 0.2394, 0.8188, 0.2489, 0.8188, 0.2489, 0.8282, 0.2394, 0.8282, 0.1167, 0.7338, 0.1261, 0.7338, 0.1261, 0.7432, 0.1167, 0.7432, 0.1072, 0.7338, 0.1167, 0.7338, 0.1167, 0.7432, 0.1072, 0.7432, 0.09778, 0.7338, 0.1072, 0.7338, 0.1072, 0.7432, 0.09778, 0.7432, 0.08834, 0.7338, 0.09778, 0.7338, 0.09778, 0.7432, 0.08834, 0.7432, 0.0789, 0.7338, 0.08834, 0.7338, 0.08834, 0.7432, 0.0789, 0.7432, 0.06945, 0.7338, 0.0789, 0.7338, 0.0789, 0.7432, 0.06945, 0.7432, 0.08834, 0.7432, 0.09778, 0.7432, 0.09778, 0.7432, 0.08834, 0.7432, 0.1167, 0.7432, 0.1261, 0.7432, 0.1261, 0.7432, 0.1167, 0.7432, 0.1261, 0.8188, 0.1261, 0.8282, 0.1261, 0.8282, 0.1261, 0.8188, 0.0789, 0.7432, 0.08834, 0.7432, 0.08834, 0.7432, 0.0789, 0.7432, 0.1261, 0.8093, 0.1261, 0.8188, 0.1261, 0.8188, 0.1261, 0.8093, 0.1261, 0.7999, 0.1261, 0.8093, 0.1261, 0.8093, 0.1261, 0.7999, 0.1261, 0.7904, 0.1261, 0.7999, 0.1261, 0.7999, 0.1261, 0.7904, 0.1072, 0.7432, 0.1167, 0.7432, 0.1167, 0.7432, 0.1072, 0.7432, 0.06945, 0.7432, 0.0789, 0.7432, 0.0789, 0.7432, 0.06945, 0.7432, 0.1261, 0.781, 0.1261, 0.7904, 0.1261, 0.7904, 0.1261, 0.781, 0.1261, 0.8282, 0.1167, 0.8282, 0.1167, 0.8282, 0.1261, 0.8282, 0.1261, 0.7715, 0.1261, 0.781, 0.1261, 0.781, 0.1261, 0.7715, 0.1261, 0.7621, 0.1261, 0.7715, 0.1261, 0.7715, 0.1261, 0.7621, 0.09778, 0.7432, 0.1072, 0.7432, 0.1072, 0.7432, 0.09778, 0.7432, 0.1261, 0.7527, 0.1261, 0.7621, 0.1261, 0.7621, 0.1261, 0.7527, 0.1167, 0.8282, 0.1072, 0.8282, 0.1072, 0.8282, 0.1167, 0.8282, 0.1261, 0.7432, 0.1261, 0.7527, 0.1261, 0.7527, 0.1261, 0.7432, 0.1355, 0.7338, 0.2394, 0.7338, 0.2394, 0.7432, 0.1355, 0.7432, 0.1355, 0.7432, 0.2394, 0.7432, 0.2394, 0.7527, 0.1355, 0.7527, 0.1355, 0.7527, 0.2394, 0.7527, 0.2394, 0.7621, 0.1355, 0.7621, 0.1355, 0.7621, 0.2394, 0.7621, 0.2394, 0.7715, 0.1355, 0.7715, 0.1355, 0.7715, 0.2394, 0.7715, 0.2394, 0.781, 0.1355, 0.781, 0.1355, 0.781, 0.2394, 0.781, 0.2394, 0.7904, 0.1355, 0.7904, 0.1355, 0.7904, 0.2394, 0.7904, 0.2394, 0.7999, 0.1355, 0.7999, 0.1355, 0.7999, 0.2394, 0.7999, 0.2394, 0.8093, 0.1355, 0.8093, 0.1355, 0.8093, 0.2394, 0.8093, 0.2394, 0.8188, 0.1355, 0.8188, 0.1355, 0.8188, 0.2394, 0.8188, 0.2394, 0.8282, 0.1355, 0.8282, 0.1261, 0.7338, 0.1355, 0.7338, 0.1355, 0.7432, 0.1261, 0.7432, 0.1261, 0.7432, 0.1355, 0.7432, 0.1355, 0.7527, 0.1261, 0.7527, 0.1261, 0.7527, 0.1355, 0.7527, 0.1355, 0.7621, 0.1261, 0.7621, 0.1261, 0.7621, 0.1355, 0.7621, 0.1355, 0.7715, 0.1261, 0.7715, 0.1261, 0.7715, 0.1355, 0.7715, 0.1355, 0.781, 0.1261, 0.781, 0.1261, 0.781, 0.1355, 0.781, 0.1355, 0.7904, 0.1261, 0.7904, 0.1261, 0.7904, 0.1355, 0.7904, 0.1355, 0.7999, 0.1261, 0.7999, 0.1261, 0.7999, 0.1355, 0.7999, 0.1355, 0.8093, 0.1261, 0.8093, 0.1261, 0.8093, 0.1355, 0.8093, 0.1355, 0.8188, 0.1261, 0.8188, 0.1261, 0.8188, 0.1355, 0.8188, 0.1355, 0.8282, 0.1261, 0.8282, 0.9059, 0.8311, 0.9153, 0.8311, 0.9153, 0.8405, 0.9059, 0.8405, 0.9059, 0.8405, 0.9153, 0.8405, 0.9153, 0.85, 0.9059, 0.85, 0.9059, 0.85, 0.9153, 0.85, 0.9153, 0.8594, 0.9059, 0.8594, 0.9059, 0.8594, 0.9153, 0.8594, 0.9153, 0.8689, 0.9059, 0.8689, 0.9059, 0.8689, 0.9153, 0.8689, 0.9153, 0.8783, 0.9059, 0.8783, 0.9059, 0.8783, 0.9153, 0.8783, 0.9153, 0.8878, 0.9059, 0.8878, 0.9059, 0.8878, 0.9153, 0.8878, 0.9153, 0.8972, 0.9059, 0.8972, 0.9059, 0.8972, 0.9153, 0.8972, 0.9153, 0.9066, 0.9059, 0.9066, 0.9059, 0.9066, 0.9153, 0.9066, 0.9153, 0.9161, 0.9059, 0.9161, 0.8964, 0.8311, 0.9059, 0.8311, 0.9059, 0.8405, 0.8964, 0.8405, 0.8964, 0.8405, 0.9059, 0.8405, 0.9059, 0.85, 0.8964, 0.85, 0.8964, 0.85, 0.9059, 0.85, 0.9059, 0.8594, 0.8964, 0.8594, 0.8964, 0.8594, 0.9059, 0.8594, 0.9059, 0.8689, 0.8964, 0.8689, 0.8964, 0.8689, 0.9059, 0.8689, 0.9059, 0.8783, 0.8964, 0.8783, 0.8964, 0.8783, 0.9059, 0.8783, 0.9059, 0.8878, 0.8964, 0.8878, 0.8964, 0.8878, 0.9059, 0.8878, 0.9059, 0.8972, 0.8964, 0.8972, 0.8964, 0.8972, 0.9059, 0.8972, 0.9059, 0.9066, 0.8964, 0.9066, 0.8964, 0.9066, 0.9059, 0.9066, 0.9059, 0.9161, 0.8964, 0.9161, 0.887, 0.8311, 0.8964, 0.8311, 0.8964, 0.8405, 0.887, 0.8405, 0.887, 0.8405, 0.8964, 0.8405, 0.8964, 0.85, 0.887, 0.85, 0.887, 0.85, 0.8964, 0.85, 0.8964, 0.8594, 0.887, 0.8594, 0.887, 0.8594, 0.8964, 0.8594, 0.8964, 0.8689, 0.887, 0.8689, 0.887, 0.8689, 0.8964, 0.8689, 0.8964, 0.8783, 0.887, 0.8783, 0.887, 0.8783, 0.8964, 0.8783, 0.8964, 0.8878, 0.887, 0.8878, 0.887, 0.8878, 0.8964, 0.8878, 0.8964, 0.8972, 0.887, 0.8972, 0.8776, 0.8311, 0.887, 0.8311, 0.887, 0.8405, 0.8776, 0.8405, 0.8776, 0.8405, 0.887, 0.8405, 0.887, 0.85, 0.8776, 0.85, 0.8776, 0.85, 0.887, 0.85, 0.887, 0.8594, 0.8776, 0.8594, 0.8776, 0.8594, 0.887, 0.8594, 0.887, 0.8689, 0.8776, 0.8689, 0.8776, 0.8689, 0.887, 0.8689, 0.887, 0.8783, 0.8776, 0.8783, 0.8681, 0.8311, 0.8776, 0.8311, 0.8776, 0.8405, 0.8681, 0.8405, 0.8681, 0.8405, 0.8776, 0.8405, 0.8776, 0.85, 0.8681, 0.85, 0.8681, 0.85, 0.8776, 0.85, 0.8776, 0.8594, 0.8681, 0.8594, 0.8587, 0.8311, 0.8681, 0.8311, 0.8681, 0.8405, 0.8587, 0.8405, 0.3338, 0.8282, 0.3433, 0.8282, 0.3433, 0.8376, 0.3338, 0.8376, 0.1355, 0.9321, 0.2394, 0.9321, 0.2394, 0.9415, 0.1355, 0.9415, 0.03169, 0.8282, 0.04113, 0.8282, 0.04113, 0.8376, 0.03169, 0.8376, 0.04113, 0.8282, 0.05057, 0.8282, 0.05057, 0.8376, 0.04113, 0.8376, 0.05057, 0.8282, 0.06001, 0.8282, 0.06001, 0.8376, 0.05057, 0.8376, 0.06001, 0.8282, 0.06945, 0.8282, 0.06945, 0.8376, 0.06001, 0.8376, 0.06945, 0.8282, 0.0789, 0.8282, 0.0789, 0.8376, 0.06945, 0.8376, 0.0789, 0.8282, 0.08834, 0.8282, 0.08834, 0.8376, 0.0789, 0.8376, 0.08834, 0.8282, 0.09778, 0.8282, 0.09778, 0.8376, 0.08834, 0.8376, 0.09778, 0.8282, 0.1072, 0.8282, 0.1072, 0.8376, 0.09778, 0.8376, 0.1072, 0.8282, 0.1167, 0.8282, 0.1167, 0.8376, 0.1072, 0.8376, 0.1355, 0.8565, 0.2394, 0.8565, 0.2394, 0.866, 0.1355, 0.866, 0.1355, 0.866, 0.2394, 0.866, 0.2394, 0.8754, 0.1355, 0.8754, 0.1355, 0.8754, 0.2394, 0.8754, 0.2394, 0.8848, 0.1355, 0.8848, 0.1355, 0.8848, 0.2394, 0.8848, 0.2394, 0.8943, 0.1355, 0.8943, 0.1355, 0.8943, 0.2394, 0.8943, 0.2394, 0.9037, 0.1355, 0.9037, 0.1355, 0.9037, 0.2394, 0.9037, 0.2394, 0.9132, 0.1355, 0.9132, 0.1355, 0.9132, 0.2394, 0.9132, 0.2394, 0.9226, 0.1355, 0.9226, 0.1355, 0.9226, 0.2394, 0.9226, 0.2394, 0.9321, 0.1355, 0.9321, 0.2583, 0.8282, 0.2677, 0.8282, 0.2677, 0.8376, 0.2583, 0.8376, 0.2677, 0.8282, 0.2772, 0.8282, 0.2772, 0.8376, 0.2677, 0.8376, 0.2772, 0.8282, 0.2866, 0.8282, 0.2866, 0.8376, 0.2772, 0.8376, 0.2866, 0.8282, 0.2961, 0.8282, 0.2961, 0.8376, 0.2866, 0.8376, 0.2961, 0.8282, 0.3055, 0.8282, 0.3055, 0.8376, 0.2961, 0.8376, 0.3055, 0.8282, 0.3149, 0.8282, 0.3149, 0.8376, 0.3055, 0.8376, 0.3149, 0.8282, 0.3244, 0.8282, 0.3244, 0.8376, 0.3149, 0.8376, 0.3244, 0.8282, 0.3338, 0.8282, 0.3338, 0.8376, 0.3244, 0.8376, 0.3244, 0.7999, 0.3338, 0.7999, 0.3338, 0.8093, 0.3244, 0.8093, 0.3244, 0.8093, 0.3338, 0.8093, 0.3338, 0.8188, 0.3244, 0.8188, 0.3244, 0.8188, 0.3338, 0.8188, 0.3338, 0.8282, 0.3244, 0.8282, 0.3149, 0.7999, 0.3244, 0.7999, 0.3244, 0.8093, 0.3149, 0.8093, 0.3149, 0.8093, 0.3244, 0.8093, 0.3244, 0.8188, 0.3149, 0.8188, 0.3149, 0.8188, 0.3244, 0.8188, 0.3244, 0.8282, 0.3149, 0.8282, 0.3055, 0.7999, 0.3149, 0.7999, 0.3149, 0.8093, 0.3055, 0.8093, 0.3055, 0.8093, 0.3149, 0.8093, 0.3149, 0.8188, 0.3055, 0.8188, 0.3055, 0.8188, 0.3149, 0.8188, 0.3149, 0.8282, 0.3055, 0.8282, 0.2961, 0.7904, 0.3055, 0.7904, 0.3055, 0.7999, 0.2961, 0.7999, 0.2961, 0.7999, 0.3055, 0.7999, 0.3055, 0.8093, 0.2961, 0.8093, 0.2961, 0.8093, 0.3055, 0.8093, 0.3055, 0.8188, 0.2961, 0.8188, 0.2961, 0.8188, 0.3055, 0.8188, 0.3055, 0.8282, 0.2961, 0.8282, 0.2866, 0.7904, 0.2961, 0.7904, 0.2961, 0.7999, 0.2866, 0.7999, 0.2866, 0.7999, 0.2961, 0.7999, 0.2961, 0.8093, 0.2866, 0.8093, 0.2866, 0.8093, 0.2961, 0.8093, 0.2961, 0.8188, 0.2866, 0.8188, 0.2866, 0.8188, 0.2961, 0.8188, 0.2961, 0.8282, 0.2866, 0.8282, 0.2772, 0.7904, 0.2866, 0.7904, 0.2866, 0.7999, 0.2772, 0.7999, 0.2772, 0.7999, 0.2866, 0.7999, 0.2866, 0.8093, 0.2772, 0.8093, 0.2772, 0.8093, 0.2866, 0.8093, 0.2866, 0.8188, 0.2772, 0.8188, 0.2772, 0.8188, 0.2866, 0.8188, 0.2866, 0.8282, 0.2772, 0.8282, 0.2677, 0.8093, 0.2772, 0.8093, 0.2772, 0.8188, 0.2677, 0.8188, 0.2677, 0.8188, 0.2772, 0.8188, 0.2772, 0.8282, 0.2677, 0.8282, 0.04113, 0.8188, 0.04113, 0.8093, 0.04113, 0.8093, 0.04113, 0.8188, 0.1072, 0.8282, 0.09778, 0.8282, 0.09778, 0.8282, 0.1072, 0.8282, 0.06945, 0.8282, 0.06001, 0.8282, 0.06001, 0.8282, 0.06945, 0.8282, 0.09778, 0.8282, 0.08834, 0.8282, 0.08834, 0.8282, 0.09778, 0.8282, 0.06001, 0.8282, 0.05057, 0.8282, 0.05057, 0.8282, 0.06001, 0.8282, 0.08834, 0.8282, 0.0789, 0.8282, 0.0789, 0.8282, 0.08834, 0.8282, 0.05057, 0.8282, 0.04113, 0.8282, 0.04113, 0.8282, 0.05057, 0.8282, 0.0789, 0.8282, 0.06945, 0.8282, 0.06945, 0.8282, 0.0789, 0.8282, 0.04113, 0.8282, 0.04113, 0.8188, 0.04113, 0.8188, 0.04113, 0.8282, 0.03169, 0.8093, 0.04113, 0.8093, 0.04113, 0.8188, 0.03169, 0.8188, 0.03169, 0.8188, 0.04113, 0.8188, 0.04113, 0.8282, 0.03169, 0.8282, 0.1355, 0.526, 0.2394, 0.526, 0.2394, 0.5355, 0.1355, 0.5355, 0.1355, 0.5355, 0.2394, 0.5355, 0.2394, 0.5449, 0.1355, 0.5449, 0.1355, 0.5449, 0.2394, 0.5449, 0.2394, 0.5544, 0.1355, 0.5544, 0.3338, 0.8093, 0.3433, 0.8093, 0.3433, 0.8188, 0.3338, 0.8188, 0.3338, 0.8188, 0.3433, 0.8188, 0.3433, 0.8282, 0.3338, 0.8282, 0.887, 0.8972, 0.8964, 0.8972, 0.8964, 0.9066, 0.887, 0.9066, 0.887, 0.9066, 0.8964, 0.9066, 0.8964, 0.9161, 0.887, 0.9161, 0.8776, 0.8783, 0.887, 0.8783, 0.887, 0.8878, 0.8776, 0.8878, 0.8776, 0.8878, 0.887, 0.8878, 0.887, 0.8972, 0.8776, 0.8972, 0.8776, 0.8972, 0.887, 0.8972, 0.887, 0.9066, 0.8776, 0.9066, 0.8776, 0.9066, 0.887, 0.9066, 0.887, 0.9161, 0.8776, 0.9161, 0.8681, 0.8783, 0.8776, 0.8783, 0.8776, 0.8878, 0.8681, 0.8878, 0.8681, 0.8878, 0.8776, 0.8878, 0.8776, 0.8972, 0.8681, 0.8972, 0.8681, 0.8972, 0.8776, 0.8972, 0.8776, 0.9066, 0.8681, 0.9066, 0.8681, 0.9066, 0.8776, 0.9066, 0.8776, 0.9161, 0.8681, 0.9161, 0.8587, 0.8783, 0.8681, 0.8783, 0.8681, 0.8878, 0.8587, 0.8878, 0.8587, 0.8878, 0.8681, 0.8878, 0.8681, 0.8972, 0.8587, 0.8972, 0.8587, 0.8972, 0.8681, 0.8972, 0.8681, 0.9066, 0.8587, 0.9066, 0.8587, 0.9066, 0.8681, 0.9066, 0.8681, 0.9161, 0.8587, 0.9161, 0.8492, 0.8878, 0.8587, 0.8878, 0.8587, 0.8972, 0.8492, 0.8972, 0.8492, 0.8972, 0.8587, 0.8972, 0.8587, 0.9066, 0.8492, 0.9066, 0.8492, 0.9066, 0.8587, 0.9066, 0.8587, 0.9161, 0.8492, 0.9161, 0.8398, 0.8878, 0.8492, 0.8878, 0.8492, 0.8972, 0.8398, 0.8972, 0.8398, 0.8972, 0.8492, 0.8972, 0.8492, 0.9066, 0.8398, 0.9066, 0.8398, 0.9066, 0.8492, 0.9066, 0.8492, 0.9161, 0.8398, 0.9161, 0.8304, 0.8878, 0.8398, 0.8878, 0.8398, 0.8972, 0.8304, 0.8972, 0.8304, 0.8972, 0.8398, 0.8972, 0.8398, 0.9066, 0.8304, 0.9066, 0.8304, 0.9066, 0.8398, 0.9066, 0.8398, 0.9161, 0.8304, 0.9161])
me_cube.materials.append(mat_material)
me_cube.use_mirror_vertex_groups = False
me_cube.update()

# ---- objects
ob_cube = bpy.data.objects.new('Cube', me_cube)

# ---- transforms, parenting, visibility, modifiers, constraints
ob_cube.location = (0.0, 0.0, 0.0)
ob_cube.lock_rotations_4d = False
ob_cube.empty_display_type = 'ARROWS'
ob_cube.lineart.crease_threshold = 0.0

# ---- collection membership
col_collection.objects.link(ob_cube)

# ---- scene / render settings (as saved in the file)
scene.frame_start = 1; scene.frame_end = 250; scene.frame_set(1)
scene.render.engine = 'BLENDER_EEVEE_NEXT'
scene.cycles.sampling_pattern = 'TABULATED_SOBOL'
scene.eevee.ray_tracing_options.trace_max_roughness = 0.0
bpy.context.view_layer.update()

# ---- added for rendering (the .blend has no active camera and no usable light): camera, sun
cam_auto = bpy.data.cameras.new('AutoCamera')
cam_auto.lens = 50.0
cam_auto.sensor_width = 36.0
cam_auto.clip_end = 1000.0
ob_auto_camera = bpy.data.objects.new('AutoCamera', cam_auto)
scene.collection.objects.link(ob_auto_camera)
ob_auto_camera.location = (2.99147, -3.5345, 2.67844)
ob_auto_camera.rotation_euler = (1.09748, -7.21219e-08, 0.694738)
scene.camera = ob_auto_camera
light_auto_sun = bpy.data.lights.new('AutoSun', 'SUN')
light_auto_sun.energy = 3.0
light_auto_sun.angle = 0.0523599
ob_auto_sun = bpy.data.objects.new('AutoSun', light_auto_sun)
scene.collection.objects.link(ob_auto_sun)
ob_auto_sun.rotation_euler = (0.872665, 0.174533, 0.523599)
bpy.context.view_layer.update()
